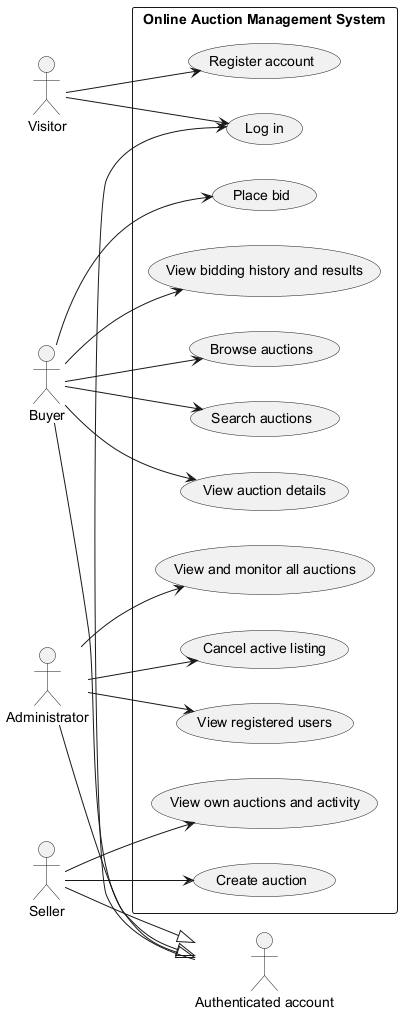

The diagram above was rendered by PlantUML. Its source (embedded in the PNG):
@startuml
left to right direction
skinparam packageStyle rectangle

actor Visitor
actor "Authenticated account" as Account
actor Buyer
actor Seller
actor Administrator as Admin

Buyer --|> Account
Seller --|> Account
Admin --|> Account

rectangle "Online Auction Management System" {
  usecase "Register account" as UC_Register
  usecase "Log in" as UC_Login
  usecase "Browse auctions" as UC_Browse
  usecase "Search auctions" as UC_Search
  usecase "View auction details" as UC_Details
  usecase "Place bid" as UC_Bid
  usecase "View bidding history and results" as UC_History
  usecase "Create auction" as UC_Create
  usecase "View own auctions and activity" as UC_Own
  usecase "View registered users" as UC_Users
  usecase "View and monitor all auctions" as UC_All
  usecase "Cancel active listing" as UC_Cancel
}

Visitor --> UC_Register
Visitor --> UC_Login
Account --> UC_Login
Buyer --> UC_Browse
Buyer --> UC_Search
Buyer --> UC_Details
Buyer --> UC_Bid
Buyer --> UC_History
Seller --> UC_Create
Seller --> UC_Own
Admin --> UC_Users
Admin --> UC_All
Admin --> UC_Cancel
@enduml